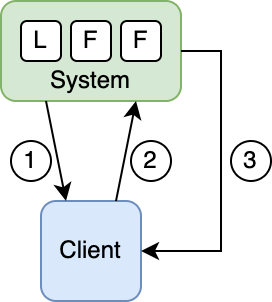

The diagram above was exported from draw.io. Its source (the exported page's mxGraphModel, read from the mxfile embedded in the PNG):
<mxGraphModel dx="580" dy="368" grid="1" gridSize="10" guides="1" tooltips="1" connect="1" arrows="1" fold="1" page="1" pageScale="1" pageWidth="850" pageHeight="1100" math="0" shadow="0">
  <root>
    <mxCell id="0" />
    <mxCell id="1" parent="0" />
    <mxCell id="XPF6A7owh9PFJg_z7ve--3" value="" style="rounded=1;whiteSpace=wrap;html=1;fillColor=#d5e8d4;strokeColor=#82b366;" vertex="1" parent="1">
      <mxGeometry x="290" y="390" width="90" height="50" as="geometry" />
    </mxCell>
    <mxCell id="XPF6A7owh9PFJg_z7ve--4" value="Client" style="rounded=1;whiteSpace=wrap;html=1;fillColor=#dae8fc;strokeColor=#6c8ebf;" vertex="1" parent="1">
      <mxGeometry x="310" y="490" width="50" height="50" as="geometry" />
    </mxCell>
    <mxCell id="XPF6A7owh9PFJg_z7ve--11" value="3" style="ellipse;whiteSpace=wrap;html=1;aspect=fixed;" vertex="1" parent="1">
      <mxGeometry x="405" y="460" width="20" height="20" as="geometry" />
    </mxCell>
    <mxCell id="XPF6A7owh9PFJg_z7ve--9" value="1" style="ellipse;whiteSpace=wrap;html=1;aspect=fixed;" vertex="1" parent="1">
      <mxGeometry x="295" y="460" width="20" height="20" as="geometry" />
    </mxCell>
    <mxCell id="XPF6A7owh9PFJg_z7ve--10" value="2" style="ellipse;whiteSpace=wrap;html=1;aspect=fixed;" vertex="1" parent="1">
      <mxGeometry x="355" y="460" width="20" height="20" as="geometry" />
    </mxCell>
    <mxCell id="XPF6A7owh9PFJg_z7ve--14" value="L" style="rounded=1;whiteSpace=wrap;html=1;" vertex="1" parent="1">
      <mxGeometry x="300" y="400" width="20" height="20" as="geometry" />
    </mxCell>
    <mxCell id="XPF6A7owh9PFJg_z7ve--15" value="F" style="rounded=1;whiteSpace=wrap;html=1;" vertex="1" parent="1">
      <mxGeometry x="325" y="400" width="20" height="20" as="geometry" />
    </mxCell>
    <mxCell id="XPF6A7owh9PFJg_z7ve--17" value="F" style="rounded=1;whiteSpace=wrap;html=1;" vertex="1" parent="1">
      <mxGeometry x="350" y="400" width="20" height="20" as="geometry" />
    </mxCell>
    <mxCell id="XPF6A7owh9PFJg_z7ve--18" value="System" style="text;html=1;strokeColor=none;fillColor=none;align=center;verticalAlign=middle;whiteSpace=wrap;rounded=0;" vertex="1" parent="1">
      <mxGeometry x="315" y="425" width="40" height="10" as="geometry" />
    </mxCell>
    <mxCell id="XPF6A7owh9PFJg_z7ve--19" value="" style="endArrow=classic;html=1;rounded=0;exitX=0.25;exitY=1;exitDx=0;exitDy=0;entryX=0.25;entryY=0;entryDx=0;entryDy=0;" edge="1" parent="1" source="XPF6A7owh9PFJg_z7ve--3" target="XPF6A7owh9PFJg_z7ve--4">
      <mxGeometry width="50" height="50" relative="1" as="geometry">
        <mxPoint x="260" y="480" as="sourcePoint" />
        <mxPoint x="310" y="430" as="targetPoint" />
      </mxGeometry>
    </mxCell>
    <mxCell id="XPF6A7owh9PFJg_z7ve--21" value="" style="endArrow=classic;html=1;rounded=0;exitX=1;exitY=0.5;exitDx=0;exitDy=0;entryX=1;entryY=0.5;entryDx=0;entryDy=0;" edge="1" parent="1" source="XPF6A7owh9PFJg_z7ve--3" target="XPF6A7owh9PFJg_z7ve--4">
      <mxGeometry width="50" height="50" relative="1" as="geometry">
        <mxPoint x="260" y="480" as="sourcePoint" />
        <mxPoint x="310" y="430" as="targetPoint" />
        <Array as="points">
          <mxPoint x="400" y="415" />
          <mxPoint x="400" y="515" />
        </Array>
      </mxGeometry>
    </mxCell>
    <mxCell id="XPF6A7owh9PFJg_z7ve--22" value="" style="endArrow=classic;html=1;rounded=0;exitX=0.75;exitY=0;exitDx=0;exitDy=0;entryX=0.75;entryY=1;entryDx=0;entryDy=0;" edge="1" parent="1" source="XPF6A7owh9PFJg_z7ve--4" target="XPF6A7owh9PFJg_z7ve--3">
      <mxGeometry width="50" height="50" relative="1" as="geometry">
        <mxPoint x="260" y="480" as="sourcePoint" />
        <mxPoint x="310" y="430" as="targetPoint" />
      </mxGeometry>
    </mxCell>
  </root>
</mxGraphModel>